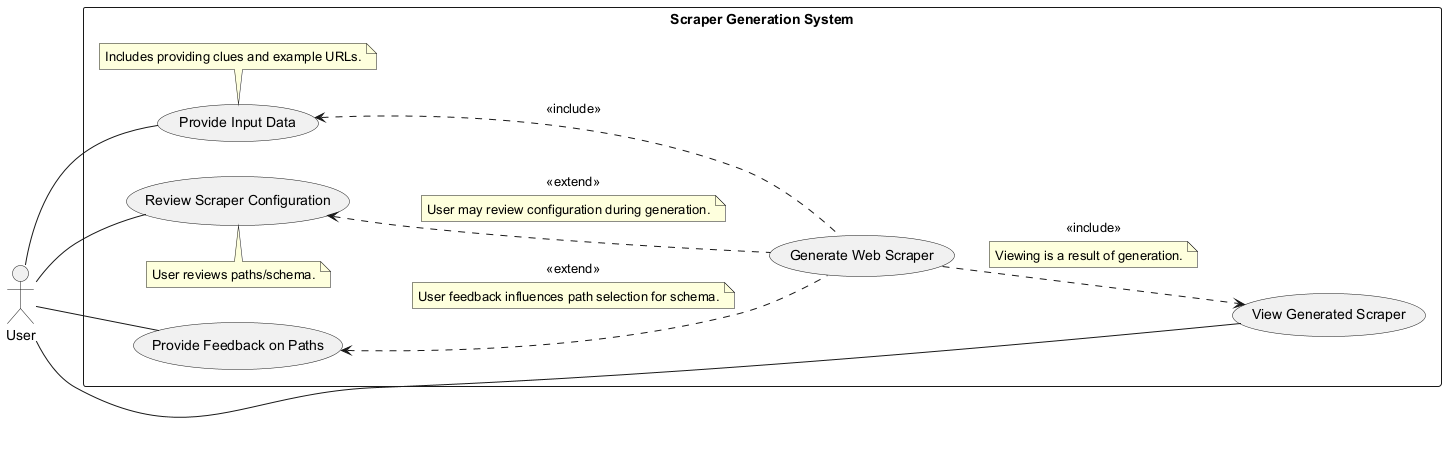

The diagram above was rendered by PlantUML. Its source (embedded in the PNG):
@startuml
left to right direction
actor User

rectangle "Scraper Generation System" {
  usecase "Provide Input Data" as UC1
  note bottom of UC1 : Includes providing clues and example URLs.
  usecase "Generate Web Scraper" as UC2
  usecase "Review Scraper Configuration" as UC3
  note top of UC3: User reviews paths/schema.
  usecase "Provide Feedback on Paths" as UC4
  usecase "View Generated Scraper" as UC5

  User -- UC1
  User -- UC3
  User -- UC4
  User -- UC5

  UC1 <.. UC2 : <<include>>
  UC3 <.. UC2 : <<extend>>
  note on link: User may review configuration during generation.
  UC4 <.. UC2 : <<extend>>
  note on link: User feedback influences path selection for schema.
  UC2 ..> UC5 : <<include>>
  note on link: Viewing is a result of generation.
}
@enduml